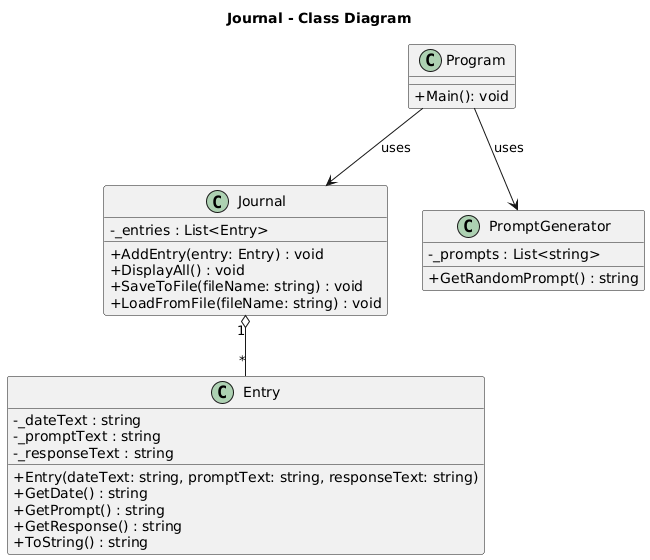

The diagram above was rendered by PlantUML. Its source (embedded in the PNG):
@startuml
title Journal - Class Diagram
skinparam classAttributeIconSize 0

class Program {
  +Main(): void
}

class Journal {
  -_entries : List<Entry>
  +AddEntry(entry: Entry) : void
  +DisplayAll() : void
  +SaveToFile(fileName: string) : void
  +LoadFromFile(fileName: string) : void
}

class Entry {
  -_dateText : string
  -_promptText : string
  -_responseText : string
  +Entry(dateText: string, promptText: string, responseText: string)
  +GetDate() : string
  +GetPrompt() : string
  +GetResponse() : string
  +ToString() : string
}

class PromptGenerator {
  -_prompts : List<string>
  +GetRandomPrompt() : string
}

' relationships
Journal "1" o-- "*" Entry
Program --> Journal : uses
Program --> PromptGenerator : uses
@enduml